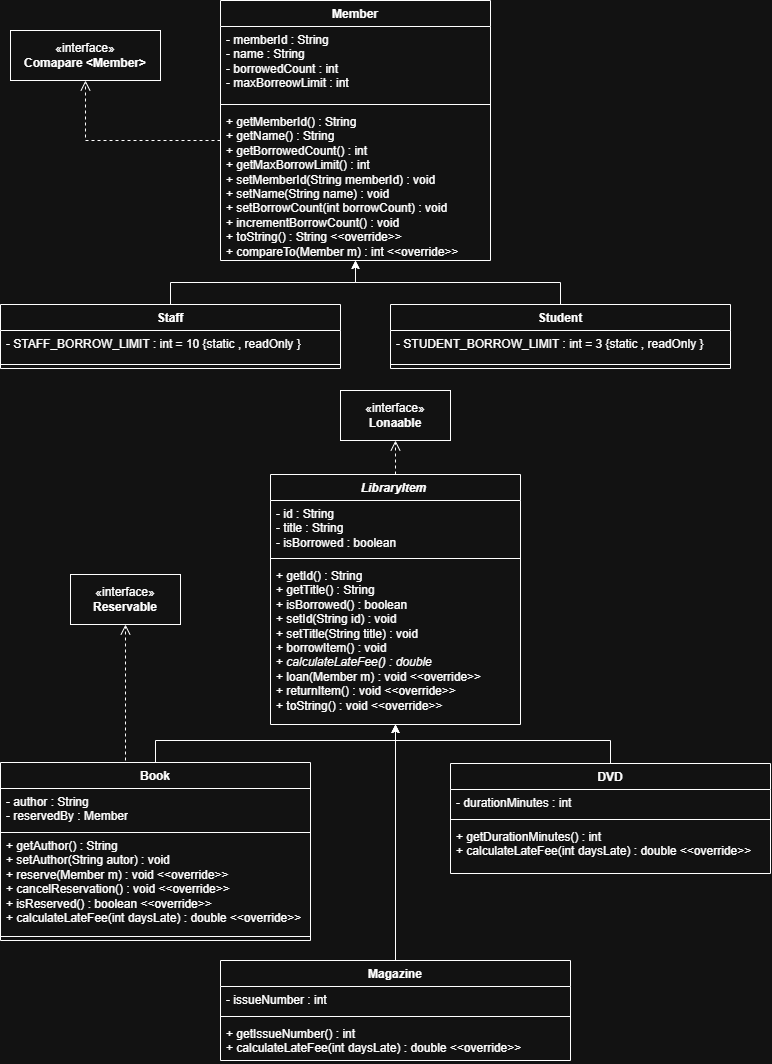

The diagram above was exported from draw.io. Its source (the exported page's mxGraphModel, read from the mxfile embedded in the PNG):
<mxGraphModel dx="1002" dy="505" grid="1" gridSize="10" guides="1" tooltips="1" connect="1" arrows="1" fold="1" page="1" pageScale="1" pageWidth="850" pageHeight="1100" math="0" shadow="0">
  <root>
    <mxCell id="0" />
    <mxCell id="1" parent="0" />
    <mxCell id="2" parent="1" style="swimlane;fontStyle=1;align=center;verticalAlign=top;childLayout=stackLayout;horizontal=1;startSize=26;horizontalStack=0;resizeParent=1;resizeParentMax=0;resizeLast=0;collapsible=1;marginBottom=0;whiteSpace=wrap;html=1;" value="Member" vertex="1">
      <mxGeometry height="260" width="270" x="277" y="20" as="geometry">
        <mxRectangle height="30" width="90" x="360" y="30" as="alternateBounds" />
      </mxGeometry>
    </mxCell>
    <mxCell id="3" parent="2" style="text;strokeColor=none;fillColor=none;align=left;verticalAlign=top;spacingLeft=4;spacingRight=4;overflow=hidden;rotatable=0;points=[[0,0.5],[1,0.5]];portConstraint=eastwest;whiteSpace=wrap;html=1;" value="- memberId : String&amp;nbsp;&lt;div&gt;- name : String&amp;nbsp;&lt;/div&gt;&lt;div&gt;- borrowedCount : int&amp;nbsp;&lt;/div&gt;&lt;div&gt;- maxBorreowLimit : int&amp;nbsp;&lt;/div&gt;" vertex="1">
      <mxGeometry height="74" width="270" y="26" as="geometry" />
    </mxCell>
    <mxCell id="4" parent="2" style="line;strokeWidth=1;fillColor=none;align=left;verticalAlign=middle;spacingTop=-1;spacingLeft=3;spacingRight=3;rotatable=0;labelPosition=right;points=[];portConstraint=eastwest;strokeColor=inherit;labelPerimeter=1;" value="" vertex="1">
      <mxGeometry height="8" width="270" y="100" as="geometry" />
    </mxCell>
    <mxCell id="5" parent="2" style="text;strokeColor=none;fillColor=none;align=left;verticalAlign=top;spacingLeft=4;spacingRight=4;overflow=hidden;rotatable=0;points=[[0,0.5],[1,0.5]];portConstraint=eastwest;whiteSpace=wrap;html=1;" value="+ getMemberId() : String&amp;nbsp;&lt;div&gt;+ getName() : String&amp;nbsp;&lt;/div&gt;&lt;div&gt;+ getBorrowedCount() : int&amp;nbsp;&lt;/div&gt;&lt;div&gt;+ getMaxBorrowLimit() : int&amp;nbsp;&lt;/div&gt;&lt;div&gt;+ setMemberId(String memberId) : void&lt;/div&gt;&lt;div&gt;+ setName(String name) : void&lt;/div&gt;&lt;div&gt;+ setBorrowCount(int borrowCount) : void&lt;/div&gt;&lt;div&gt;+ incrementBorrowCount() : void&lt;/div&gt;&lt;div&gt;+ toString() : String &amp;lt;&amp;lt;override&amp;gt;&amp;gt;&lt;/div&gt;&lt;div&gt;+ compareTo(Member m) : int &amp;lt;&amp;lt;override&amp;gt;&amp;gt;&lt;/div&gt;" vertex="1">
      <mxGeometry height="152" width="270" y="108" as="geometry" />
    </mxCell>
    <mxCell id="6" edge="1" parent="1" source="7" style="edgeStyle=orthogonalEdgeStyle;rounded=0;orthogonalLoop=1;jettySize=auto;html=1;entryX=0.5;entryY=1;entryDx=0;entryDy=0;defaultLabelBackgroundColor=page;labelPadding=0 4;" target="2">
      <mxGeometry relative="1" as="geometry" />
    </mxCell>
    <mxCell id="7" parent="1" style="swimlane;fontStyle=1;align=center;verticalAlign=top;childLayout=stackLayout;horizontal=1;startSize=26;horizontalStack=0;resizeParent=1;resizeParentMax=0;resizeLast=0;collapsible=1;marginBottom=0;whiteSpace=wrap;html=1;" value="Student" vertex="1">
      <mxGeometry height="64" width="340" x="447" y="324" as="geometry" />
    </mxCell>
    <mxCell id="8" parent="7" style="text;strokeColor=none;fillColor=none;align=left;verticalAlign=top;spacingLeft=4;spacingRight=4;overflow=hidden;rotatable=0;points=[[0,0.5],[1,0.5]];portConstraint=eastwest;whiteSpace=wrap;html=1;" value="- STUDENT_BORROW_LIMIT : int = 3 {static , readOnly }" vertex="1">
      <mxGeometry height="30" width="340" y="26" as="geometry" />
    </mxCell>
    <mxCell id="9" parent="7" style="line;strokeWidth=1;fillColor=none;align=left;verticalAlign=middle;spacingTop=-1;spacingLeft=3;spacingRight=3;rotatable=0;labelPosition=right;points=[];portConstraint=eastwest;strokeColor=inherit;labelPerimeter=1;" value="" vertex="1">
      <mxGeometry height="8" width="340" y="56" as="geometry" />
    </mxCell>
    <mxCell id="10" edge="1" parent="1" source="11" style="edgeStyle=orthogonalEdgeStyle;rounded=0;orthogonalLoop=1;jettySize=auto;html=1;entryX=0.5;entryY=1;entryDx=0;entryDy=0;defaultLabelBackgroundColor=page;labelPadding=0 4;" target="2">
      <mxGeometry relative="1" as="geometry" />
    </mxCell>
    <mxCell id="11" parent="1" style="swimlane;fontStyle=1;align=center;verticalAlign=top;childLayout=stackLayout;horizontal=1;startSize=26;horizontalStack=0;resizeParent=1;resizeParentMax=0;resizeLast=0;collapsible=1;marginBottom=0;whiteSpace=wrap;html=1;" value="Staff" vertex="1">
      <mxGeometry height="64" width="340" x="57" y="324" as="geometry" />
    </mxCell>
    <mxCell id="12" parent="11" style="text;strokeColor=none;fillColor=none;align=left;verticalAlign=top;spacingLeft=4;spacingRight=4;overflow=hidden;rotatable=0;points=[[0,0.5],[1,0.5]];portConstraint=eastwest;whiteSpace=wrap;html=1;" value="- STAFF_BORROW_LIMIT : int = 10 {static , readOnly }" vertex="1">
      <mxGeometry height="30" width="340" y="26" as="geometry" />
    </mxCell>
    <mxCell id="13" parent="11" style="line;strokeWidth=1;fillColor=none;align=left;verticalAlign=middle;spacingTop=-1;spacingLeft=3;spacingRight=3;rotatable=0;labelPosition=right;points=[];portConstraint=eastwest;strokeColor=inherit;labelPerimeter=1;" value="" vertex="1">
      <mxGeometry height="8" width="340" y="56" as="geometry" />
    </mxCell>
    <mxCell id="14" parent="1" style="swimlane;fontStyle=1;align=center;verticalAlign=top;childLayout=stackLayout;horizontal=1;startSize=26;horizontalStack=0;resizeParent=1;resizeParentMax=0;resizeLast=0;collapsible=1;marginBottom=0;whiteSpace=wrap;html=1;" value="&lt;div&gt;&lt;span style=&quot;background-color: transparent; color: light-dark(#000000, var(--ge-light-color, #ffffff));&quot;&gt;&lt;i&gt;LibraryItem&amp;nbsp;&lt;/i&gt;&lt;/span&gt;&lt;/div&gt;" vertex="1">
      <mxGeometry height="250" width="250" x="327" y="494" as="geometry">
        <mxRectangle height="30" width="110" x="330" y="494" as="alternateBounds" />
      </mxGeometry>
    </mxCell>
    <mxCell id="15" parent="14" style="text;strokeColor=none;fillColor=none;align=left;verticalAlign=top;spacingLeft=4;spacingRight=4;overflow=hidden;rotatable=0;points=[[0,0.5],[1,0.5]];portConstraint=eastwest;whiteSpace=wrap;html=1;" value="- id : String&amp;nbsp;&lt;div&gt;- title : String&amp;nbsp;&lt;/div&gt;&lt;div&gt;- isBorrowed : boolean&lt;/div&gt;&lt;div&gt;&lt;br&gt;&lt;/div&gt;" vertex="1">
      <mxGeometry height="54" width="250" y="26" as="geometry" />
    </mxCell>
    <mxCell id="16" parent="14" style="line;strokeWidth=1;fillColor=none;align=left;verticalAlign=middle;spacingTop=-1;spacingLeft=3;spacingRight=3;rotatable=0;labelPosition=right;points=[];portConstraint=eastwest;strokeColor=inherit;labelPerimeter=1;" value="" vertex="1">
      <mxGeometry height="8" width="250" y="80" as="geometry" />
    </mxCell>
    <mxCell id="17" parent="14" style="text;strokeColor=none;fillColor=none;align=left;verticalAlign=top;spacingLeft=4;spacingRight=4;overflow=hidden;rotatable=0;points=[[0,0.5],[1,0.5]];portConstraint=eastwest;whiteSpace=wrap;html=1;" value="+ getId() : String&amp;nbsp;&lt;div&gt;+ getTitle() : String&amp;nbsp;&lt;/div&gt;&lt;div&gt;+ isBorrowed() : boolean&lt;/div&gt;&lt;div&gt;+ setId(String id) : void&lt;/div&gt;&lt;div&gt;+ setTitle(String title) : void&lt;/div&gt;&lt;div&gt;+ borrowItem() : void&lt;/div&gt;&lt;div&gt;+ &lt;i&gt;calculateLateFee() : double&lt;/i&gt;&lt;/div&gt;&lt;div&gt;+ loan(Member m) : void &amp;lt;&amp;lt;override&amp;gt;&amp;gt;&lt;/div&gt;&lt;div&gt;+ returnItem() : void &amp;lt;&amp;lt;override&amp;gt;&amp;gt;&lt;/div&gt;&lt;div&gt;+ toString() : void &amp;lt;&amp;lt;override&amp;gt;&amp;gt;&lt;/div&gt;&lt;div&gt;&lt;br&gt;&lt;/div&gt;" vertex="1">
      <mxGeometry height="162" width="250" y="88" as="geometry" />
    </mxCell>
    <mxCell id="18" parent="1" style="swimlane;fontStyle=1;align=center;verticalAlign=top;childLayout=stackLayout;horizontal=1;startSize=26;horizontalStack=0;resizeParent=1;resizeParentMax=0;resizeLast=0;collapsible=1;marginBottom=0;whiteSpace=wrap;html=1;" value="Book" vertex="1">
      <mxGeometry height="178" width="310" x="57" y="782" as="geometry" />
    </mxCell>
    <mxCell id="19" parent="18" style="text;strokeColor=light-dark(transparent,#FFFFFF);fillColor=none;align=left;verticalAlign=top;spacingLeft=4;spacingRight=4;overflow=hidden;rotatable=0;points=[[0,0.5],[1,0.5]];portConstraint=eastwest;whiteSpace=wrap;html=1;" value="- author : String&amp;nbsp;&lt;div&gt;- reservedBy : Member&lt;/div&gt;" vertex="1">
      <mxGeometry height="44" width="310" y="26" as="geometry" />
    </mxCell>
    <mxCell id="20" parent="18" style="text;strokeColor=none;fillColor=none;align=left;verticalAlign=top;spacingLeft=4;spacingRight=4;overflow=hidden;rotatable=0;points=[[0,0.5],[1,0.5]];portConstraint=eastwest;whiteSpace=wrap;html=1;" value="+ getAuthor() : String&amp;nbsp;&lt;div&gt;+ setAuthor(String autor) : void&lt;/div&gt;&lt;div&gt;+ reserve(Member m) : void &amp;lt;&amp;lt;override&amp;gt;&amp;gt;&lt;/div&gt;&lt;div&gt;+ cancelReservation() : void &amp;lt;&amp;lt;override&amp;gt;&amp;gt;&lt;/div&gt;&lt;div&gt;+ isReserved() : boolean &amp;lt;&amp;lt;override&amp;gt;&amp;gt;&lt;/div&gt;&lt;div&gt;+ calculateLateFee(int daysLate) : double &amp;lt;&amp;lt;override&amp;gt;&amp;gt;&lt;/div&gt;" vertex="1">
      <mxGeometry height="100" width="310" y="70" as="geometry" />
    </mxCell>
    <mxCell id="21" parent="18" style="line;strokeWidth=1;fillColor=none;align=left;verticalAlign=middle;spacingTop=-1;spacingLeft=3;spacingRight=3;rotatable=0;labelPosition=right;points=[];portConstraint=eastwest;strokeColor=inherit;labelPerimeter=1;" value="" vertex="1">
      <mxGeometry height="8" width="310" y="170" as="geometry" />
    </mxCell>
    <mxCell id="22" parent="1" style="swimlane;fontStyle=1;align=center;verticalAlign=top;childLayout=stackLayout;horizontal=1;startSize=26;horizontalStack=0;resizeParent=1;resizeParentMax=0;resizeLast=0;collapsible=1;marginBottom=0;whiteSpace=wrap;html=1;" value="DVD" vertex="1">
      <mxGeometry height="110" width="320" x="507" y="783" as="geometry" />
    </mxCell>
    <mxCell id="23" parent="22" style="text;strokeColor=none;fillColor=none;align=left;verticalAlign=top;spacingLeft=4;spacingRight=4;overflow=hidden;rotatable=0;points=[[0,0.5],[1,0.5]];portConstraint=eastwest;whiteSpace=wrap;html=1;" value="- durationMinutes : int&amp;nbsp;" vertex="1">
      <mxGeometry height="26" width="320" y="26" as="geometry" />
    </mxCell>
    <mxCell id="24" parent="22" style="line;strokeWidth=1;fillColor=none;align=left;verticalAlign=middle;spacingTop=-1;spacingLeft=3;spacingRight=3;rotatable=0;labelPosition=right;points=[];portConstraint=eastwest;strokeColor=inherit;labelPerimeter=1;" value="" vertex="1">
      <mxGeometry height="8" width="320" y="52" as="geometry" />
    </mxCell>
    <mxCell id="25" parent="22" style="text;strokeColor=none;fillColor=none;align=left;verticalAlign=top;spacingLeft=4;spacingRight=4;overflow=hidden;rotatable=0;points=[[0,0.5],[1,0.5]];portConstraint=eastwest;whiteSpace=wrap;html=1;" value="+ getDurationMinutes() : int&amp;nbsp;&lt;div&gt;+ calculateLateFee(int daysLate) : double &amp;lt;&amp;lt;override&amp;gt;&amp;gt;&lt;/div&gt;" vertex="1">
      <mxGeometry height="50" width="320" y="60" as="geometry" />
    </mxCell>
    <mxCell id="26" edge="1" parent="1" source="27" style="edgeStyle=orthogonalEdgeStyle;rounded=0;orthogonalLoop=1;jettySize=auto;html=1;entryX=0.5;entryY=1;entryDx=0;entryDy=0;defaultLabelBackgroundColor=page;labelPadding=0 4;" target="14">
      <mxGeometry relative="1" as="geometry" />
    </mxCell>
    <mxCell id="27" parent="1" style="swimlane;fontStyle=1;align=center;verticalAlign=top;childLayout=stackLayout;horizontal=1;startSize=26;horizontalStack=0;resizeParent=1;resizeParentMax=0;resizeLast=0;collapsible=1;marginBottom=0;whiteSpace=wrap;html=1;" value="Magazine" vertex="1">
      <mxGeometry height="100" width="350" x="277" y="980" as="geometry" />
    </mxCell>
    <mxCell id="28" parent="27" style="text;strokeColor=none;fillColor=none;align=left;verticalAlign=top;spacingLeft=4;spacingRight=4;overflow=hidden;rotatable=0;points=[[0,0.5],[1,0.5]];portConstraint=eastwest;whiteSpace=wrap;html=1;" value="- issueNumber : int&amp;nbsp;" vertex="1">
      <mxGeometry height="26" width="350" y="26" as="geometry" />
    </mxCell>
    <mxCell id="29" parent="27" style="line;strokeWidth=1;fillColor=none;align=left;verticalAlign=middle;spacingTop=-1;spacingLeft=3;spacingRight=3;rotatable=0;labelPosition=right;points=[];portConstraint=eastwest;strokeColor=inherit;labelPerimeter=1;" value="" vertex="1">
      <mxGeometry height="8" width="350" y="52" as="geometry" />
    </mxCell>
    <mxCell id="30" parent="27" style="text;strokeColor=none;fillColor=none;align=left;verticalAlign=top;spacingLeft=4;spacingRight=4;overflow=hidden;rotatable=0;points=[[0,0.5],[1,0.5]];portConstraint=eastwest;whiteSpace=wrap;html=1;" value="+ getIssueNumber() : int&amp;nbsp;&lt;div&gt;+ calculateLateFee(int daysLate) : double &amp;lt;&amp;lt;override&amp;gt;&amp;gt;&lt;/div&gt;" vertex="1">
      <mxGeometry height="40" width="350" y="60" as="geometry" />
    </mxCell>
    <mxCell id="31" parent="1" style="html=1;whiteSpace=wrap;" value="«interface»&lt;br&gt;&lt;b&gt;Lonaable&lt;/b&gt;" vertex="1">
      <mxGeometry height="50" width="110" x="397" y="410" as="geometry" />
    </mxCell>
    <mxCell id="32" parent="1" style="html=1;whiteSpace=wrap;" value="«interface»&lt;br&gt;&lt;b&gt;Reservable&lt;/b&gt;" vertex="1">
      <mxGeometry height="50" width="110" x="127" y="594" as="geometry" />
    </mxCell>
    <mxCell id="33" edge="1" parent="1" source="18" style="edgeStyle=orthogonalEdgeStyle;rounded=0;orthogonalLoop=1;jettySize=auto;html=1;defaultLabelBackgroundColor=page;labelPadding=0 4;" target="14">
      <mxGeometry relative="1" x="-0.0301" as="geometry">
        <Array as="points">
          <mxPoint x="212" y="760" />
          <mxPoint x="452" y="760" />
        </Array>
      </mxGeometry>
    </mxCell>
    <mxCell id="34" edge="1" parent="1" source="22" style="edgeStyle=orthogonalEdgeStyle;rounded=0;orthogonalLoop=1;jettySize=auto;html=1;defaultLabelBackgroundColor=page;labelPadding=0 4;" target="14">
      <mxGeometry relative="1" as="geometry">
        <Array as="points">
          <mxPoint x="667" y="760" />
          <mxPoint x="452" y="760" />
        </Array>
      </mxGeometry>
    </mxCell>
    <mxCell id="35" edge="1" parent="1" style="html=1;verticalAlign=bottom;endArrow=open;dashed=1;endSize=8;edgeStyle=sequenceEdgeStyle;libavoidRouting=0;curved=0;rounded=0;defaultLabelBackgroundColor=page;labelPadding=0 4;" target="32" value="">
      <mxGeometry relative="1" x="-0.1765" as="geometry">
        <Array as="points">
          <mxPoint x="182" y="780" />
        </Array>
        <mxPoint x="182" y="780" as="sourcePoint" />
        <mxPoint x="87" y="720" as="targetPoint" />
      </mxGeometry>
    </mxCell>
    <mxCell id="36" edge="1" parent="1" source="14" style="html=1;verticalAlign=bottom;endArrow=open;dashed=1;endSize=8;edgeStyle=sequenceEdgeStyle;libavoidRouting=0;curved=0;rounded=0;defaultLabelBackgroundColor=page;labelPadding=0 4;entryX=0.5;entryY=1;entryDx=0;entryDy=0;" target="31" value="">
      <mxGeometry relative="1" x="-0.1765" as="geometry">
        <Array as="points">
          <mxPoint x="494.5" y="460" />
        </Array>
        <mxPoint x="537" y="546" as="sourcePoint" />
        <mxPoint x="537" y="410" as="targetPoint" />
      </mxGeometry>
    </mxCell>
    <mxCell id="37" parent="1" style="html=1;whiteSpace=wrap;" value="«interface»&lt;br&gt;&lt;b&gt;Comapare &amp;lt;Member&amp;gt;&lt;/b&gt;" vertex="1">
      <mxGeometry height="50" width="150" x="67" y="50" as="geometry" />
    </mxCell>
    <mxCell id="38" edge="1" parent="1" style="html=1;verticalAlign=bottom;endArrow=open;dashed=1;endSize=8;edgeStyle=sequenceEdgeStyle;libavoidRouting=0;curved=0;rounded=0;defaultLabelBackgroundColor=page;labelPadding=0 4;" value="">
      <mxGeometry relative="1" x="-0.1765" as="geometry">
        <Array as="points">
          <mxPoint x="142" y="160" />
        </Array>
        <mxPoint x="277" y="160" as="sourcePoint" />
        <mxPoint x="142" y="100" as="targetPoint" />
      </mxGeometry>
    </mxCell>
  </root>
</mxGraphModel>